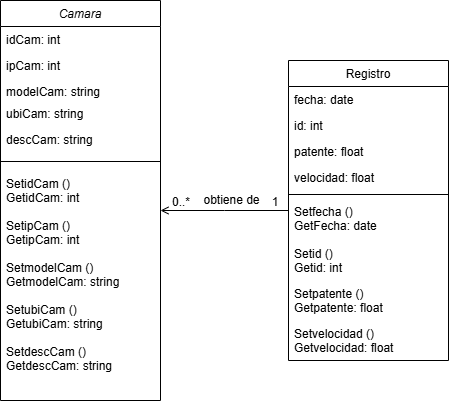

The diagram above was exported from draw.io. Its source (the exported page's mxGraphModel, read from the mxfile embedded in the PNG):
<mxGraphModel dx="733" dy="390" grid="1" gridSize="10" guides="1" tooltips="1" connect="1" arrows="1" fold="1" page="1" pageScale="1" pageWidth="827" pageHeight="1169" math="0" shadow="0">
  <root>
    <mxCell id="WIyWlLk6GJQsqaUBKTNV-0" />
    <mxCell id="WIyWlLk6GJQsqaUBKTNV-1" parent="WIyWlLk6GJQsqaUBKTNV-0" />
    <mxCell id="zkfFHV4jXpPFQw0GAbJ--0" value="Camara" style="swimlane;fontStyle=2;align=center;verticalAlign=top;childLayout=stackLayout;horizontal=1;startSize=26;horizontalStack=0;resizeParent=1;resizeLast=0;collapsible=1;marginBottom=0;rounded=0;shadow=0;strokeWidth=1;" parent="WIyWlLk6GJQsqaUBKTNV-1" vertex="1">
      <mxGeometry x="220" y="60" width="160" height="400" as="geometry">
        <mxRectangle x="230" y="140" width="160" height="26" as="alternateBounds" />
      </mxGeometry>
    </mxCell>
    <mxCell id="zkfFHV4jXpPFQw0GAbJ--1" value="idCam: int" style="text;align=left;verticalAlign=top;spacingLeft=4;spacingRight=4;overflow=hidden;rotatable=0;points=[[0,0.5],[1,0.5]];portConstraint=eastwest;" parent="zkfFHV4jXpPFQw0GAbJ--0" vertex="1">
      <mxGeometry y="26" width="160" height="26" as="geometry" />
    </mxCell>
    <mxCell id="zkfFHV4jXpPFQw0GAbJ--2" value="ipCam: int" style="text;align=left;verticalAlign=top;spacingLeft=4;spacingRight=4;overflow=hidden;rotatable=0;points=[[0,0.5],[1,0.5]];portConstraint=eastwest;rounded=0;shadow=0;html=0;" parent="zkfFHV4jXpPFQw0GAbJ--0" vertex="1">
      <mxGeometry y="52" width="160" height="26" as="geometry" />
    </mxCell>
    <mxCell id="zkfFHV4jXpPFQw0GAbJ--3" value="modelCam: string" style="text;align=left;verticalAlign=top;spacingLeft=4;spacingRight=4;overflow=hidden;rotatable=0;points=[[0,0.5],[1,0.5]];portConstraint=eastwest;rounded=0;shadow=0;html=0;" parent="zkfFHV4jXpPFQw0GAbJ--0" vertex="1">
      <mxGeometry y="78" width="160" height="22" as="geometry" />
    </mxCell>
    <mxCell id="zkfFHV4jXpPFQw0GAbJ--5" value="ubiCam: string" style="text;align=left;verticalAlign=top;spacingLeft=4;spacingRight=4;overflow=hidden;rotatable=0;points=[[0,0.5],[1,0.5]];portConstraint=eastwest;" parent="zkfFHV4jXpPFQw0GAbJ--0" vertex="1">
      <mxGeometry y="100" width="160" height="26" as="geometry" />
    </mxCell>
    <mxCell id="zXwKy5tpEOWNpvFv5YY5-1" value="descCam: string" style="text;align=left;verticalAlign=top;spacingLeft=4;spacingRight=4;overflow=hidden;rotatable=0;points=[[0,0.5],[1,0.5]];portConstraint=eastwest;" vertex="1" parent="zkfFHV4jXpPFQw0GAbJ--0">
      <mxGeometry y="126" width="160" height="26" as="geometry" />
    </mxCell>
    <mxCell id="zkfFHV4jXpPFQw0GAbJ--4" value="" style="line;html=1;strokeWidth=1;align=left;verticalAlign=middle;spacingTop=-1;spacingLeft=3;spacingRight=3;rotatable=0;labelPosition=right;points=[];portConstraint=eastwest;" parent="zkfFHV4jXpPFQw0GAbJ--0" vertex="1">
      <mxGeometry y="152" width="160" height="18" as="geometry" />
    </mxCell>
    <mxCell id="zXwKy5tpEOWNpvFv5YY5-2" value="SetidCam ()&#10;GetidCam: int&#10;&#10;SetipCam ()&#10;GetipCam: int&#10;&#10;SetmodelCam ()&#10;GetmodelCam: string&#10;&#10;SetubiCam ()&#10;GetubiCam: string&#10;&#10;SetdescCam ()&#10;GetdescCam: string&#10;&#10;" style="text;align=left;verticalAlign=top;spacingLeft=4;spacingRight=4;overflow=hidden;rotatable=0;points=[[0,0.5],[1,0.5]];portConstraint=eastwest;" vertex="1" parent="zkfFHV4jXpPFQw0GAbJ--0">
      <mxGeometry y="170" width="160" height="210" as="geometry" />
    </mxCell>
    <mxCell id="zkfFHV4jXpPFQw0GAbJ--17" value="Registro" style="swimlane;fontStyle=0;align=center;verticalAlign=top;childLayout=stackLayout;horizontal=1;startSize=26;horizontalStack=0;resizeParent=1;resizeLast=0;collapsible=1;marginBottom=0;rounded=0;shadow=0;strokeWidth=1;" parent="WIyWlLk6GJQsqaUBKTNV-1" vertex="1">
      <mxGeometry x="508" y="120" width="160" height="300" as="geometry">
        <mxRectangle x="550" y="140" width="160" height="26" as="alternateBounds" />
      </mxGeometry>
    </mxCell>
    <mxCell id="zkfFHV4jXpPFQw0GAbJ--18" value="fecha: date" style="text;align=left;verticalAlign=top;spacingLeft=4;spacingRight=4;overflow=hidden;rotatable=0;points=[[0,0.5],[1,0.5]];portConstraint=eastwest;" parent="zkfFHV4jXpPFQw0GAbJ--17" vertex="1">
      <mxGeometry y="26" width="160" height="26" as="geometry" />
    </mxCell>
    <mxCell id="zkfFHV4jXpPFQw0GAbJ--19" value="id: int" style="text;align=left;verticalAlign=top;spacingLeft=4;spacingRight=4;overflow=hidden;rotatable=0;points=[[0,0.5],[1,0.5]];portConstraint=eastwest;rounded=0;shadow=0;html=0;" parent="zkfFHV4jXpPFQw0GAbJ--17" vertex="1">
      <mxGeometry y="52" width="160" height="26" as="geometry" />
    </mxCell>
    <mxCell id="zkfFHV4jXpPFQw0GAbJ--20" value="patente: float" style="text;align=left;verticalAlign=top;spacingLeft=4;spacingRight=4;overflow=hidden;rotatable=0;points=[[0,0.5],[1,0.5]];portConstraint=eastwest;rounded=0;shadow=0;html=0;" parent="zkfFHV4jXpPFQw0GAbJ--17" vertex="1">
      <mxGeometry y="78" width="160" height="26" as="geometry" />
    </mxCell>
    <mxCell id="zkfFHV4jXpPFQw0GAbJ--21" value="velocidad: float" style="text;align=left;verticalAlign=top;spacingLeft=4;spacingRight=4;overflow=hidden;rotatable=0;points=[[0,0.5],[1,0.5]];portConstraint=eastwest;rounded=0;shadow=0;html=0;" parent="zkfFHV4jXpPFQw0GAbJ--17" vertex="1">
      <mxGeometry y="104" width="160" height="26" as="geometry" />
    </mxCell>
    <mxCell id="zkfFHV4jXpPFQw0GAbJ--23" value="" style="line;html=1;strokeWidth=1;align=left;verticalAlign=middle;spacingTop=-1;spacingLeft=3;spacingRight=3;rotatable=0;labelPosition=right;points=[];portConstraint=eastwest;" parent="zkfFHV4jXpPFQw0GAbJ--17" vertex="1">
      <mxGeometry y="130" width="160" height="8" as="geometry" />
    </mxCell>
    <mxCell id="zkfFHV4jXpPFQw0GAbJ--24" value="Setfecha ()&#10;GetFecha: date" style="text;align=left;verticalAlign=top;spacingLeft=4;spacingRight=4;overflow=hidden;rotatable=0;points=[[0,0.5],[1,0.5]];portConstraint=eastwest;" parent="zkfFHV4jXpPFQw0GAbJ--17" vertex="1">
      <mxGeometry y="138" width="160" height="42" as="geometry" />
    </mxCell>
    <mxCell id="zkfFHV4jXpPFQw0GAbJ--25" value="Setid ()&#10;Getid: int" style="text;align=left;verticalAlign=top;spacingLeft=4;spacingRight=4;overflow=hidden;rotatable=0;points=[[0,0.5],[1,0.5]];portConstraint=eastwest;" parent="zkfFHV4jXpPFQw0GAbJ--17" vertex="1">
      <mxGeometry y="180" width="160" height="40" as="geometry" />
    </mxCell>
    <mxCell id="zXwKy5tpEOWNpvFv5YY5-3" value="Setpatente ()&#10;Getpatente: float" style="text;align=left;verticalAlign=top;spacingLeft=4;spacingRight=4;overflow=hidden;rotatable=0;points=[[0,0.5],[1,0.5]];portConstraint=eastwest;" vertex="1" parent="zkfFHV4jXpPFQw0GAbJ--17">
      <mxGeometry y="220" width="160" height="40" as="geometry" />
    </mxCell>
    <mxCell id="zkfFHV4jXpPFQw0GAbJ--26" value="" style="endArrow=open;shadow=0;strokeWidth=1;rounded=0;curved=0;endFill=1;edgeStyle=elbowEdgeStyle;elbow=vertical;" parent="WIyWlLk6GJQsqaUBKTNV-1" source="zkfFHV4jXpPFQw0GAbJ--17" target="zkfFHV4jXpPFQw0GAbJ--0" edge="1">
      <mxGeometry x="0.5" y="41" relative="1" as="geometry">
        <mxPoint x="540" y="192" as="sourcePoint" />
        <mxPoint x="380" y="192" as="targetPoint" />
        <mxPoint x="-40" y="32" as="offset" />
      </mxGeometry>
    </mxCell>
    <mxCell id="zkfFHV4jXpPFQw0GAbJ--27" value="0..*" style="resizable=0;align=left;verticalAlign=bottom;labelBackgroundColor=none;fontSize=12;" parent="zkfFHV4jXpPFQw0GAbJ--26" connectable="0" vertex="1">
      <mxGeometry x="-1" relative="1" as="geometry">
        <mxPoint x="-118" as="offset" />
      </mxGeometry>
    </mxCell>
    <mxCell id="zkfFHV4jXpPFQw0GAbJ--28" value="1" style="resizable=0;align=right;verticalAlign=bottom;labelBackgroundColor=none;fontSize=12;" parent="zkfFHV4jXpPFQw0GAbJ--26" connectable="0" vertex="1">
      <mxGeometry x="1" relative="1" as="geometry">
        <mxPoint x="120" as="offset" />
      </mxGeometry>
    </mxCell>
    <mxCell id="zkfFHV4jXpPFQw0GAbJ--29" value="obtiene de" style="text;html=1;resizable=0;points=[];;align=center;verticalAlign=middle;labelBackgroundColor=none;rounded=0;shadow=0;strokeWidth=1;fontSize=12;" parent="zkfFHV4jXpPFQw0GAbJ--26" vertex="1" connectable="0">
      <mxGeometry x="0.5" y="49" relative="1" as="geometry">
        <mxPoint x="38" y="-59" as="offset" />
      </mxGeometry>
    </mxCell>
    <mxCell id="zXwKy5tpEOWNpvFv5YY5-4" value="Setvelocidad ()&#10;Getvelocidad: float" style="text;align=left;verticalAlign=top;spacingLeft=4;spacingRight=4;overflow=hidden;rotatable=0;points=[[0,0.5],[1,0.5]];portConstraint=eastwest;" vertex="1" parent="WIyWlLk6GJQsqaUBKTNV-1">
      <mxGeometry x="508" y="380" width="160" height="40" as="geometry" />
    </mxCell>
  </root>
</mxGraphModel>